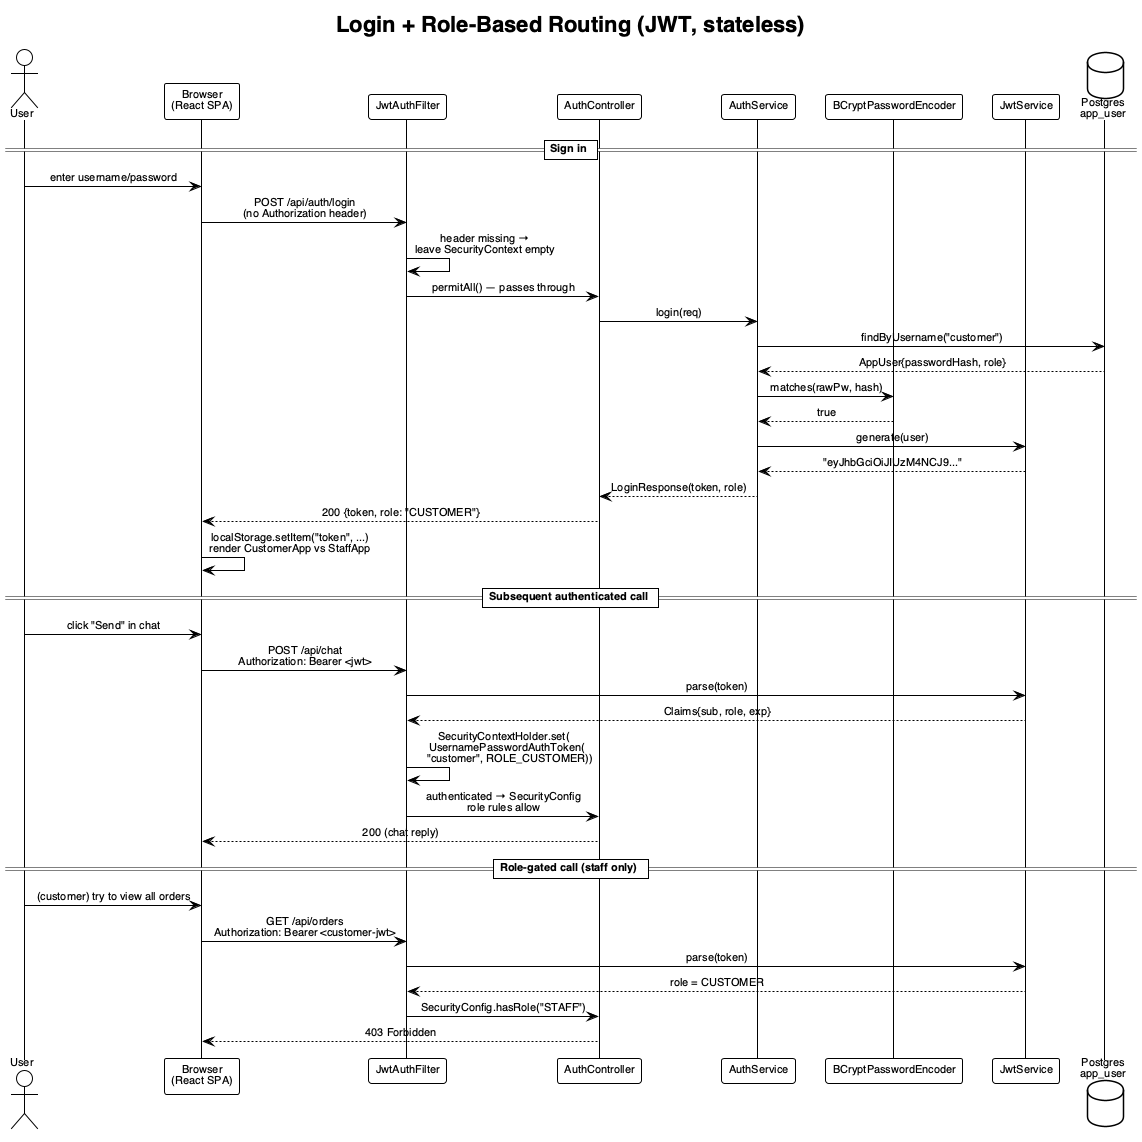

The diagram above was rendered by PlantUML. Its source (embedded in the PNG):
@startuml login_flow
!theme plain
title Login + Role-Based Routing (JWT, stateless)
skinparam defaultFontName Helvetica
skinparam defaultFontSize 11
skinparam sequenceMessageAlign center

actor User
participant "Browser\n(React SPA)" as ui
participant "JwtAuthFilter" as filter
participant "AuthController" as ctrl
participant "AuthService" as svc
participant "BCryptPasswordEncoder" as bcrypt
participant "JwtService" as jwt
database "Postgres\napp_user" as db

== Sign in ==
User -> ui : enter username/password
ui -> filter : POST /api/auth/login\n(no Authorization header)
filter -> filter : header missing →\nleave SecurityContext empty
filter -> ctrl : permitAll() — passes through
ctrl -> svc : login(req)
svc -> db : findByUsername("customer")
db --> svc : AppUser{passwordHash, role}
svc -> bcrypt : matches(rawPw, hash)
bcrypt --> svc : true
svc -> jwt : generate(user)
jwt --> svc : "eyJhbGciOiJIUzM4NCJ9..."
svc --> ctrl : LoginResponse(token, role)
ctrl --> ui : 200 {token, role: "CUSTOMER"}

ui -> ui : localStorage.setItem("token", ...)\nrender CustomerApp vs StaffApp

== Subsequent authenticated call ==
User -> ui : click "Send" in chat
ui -> filter : POST /api/chat\nAuthorization: Bearer <jwt>
filter -> jwt : parse(token)
jwt --> filter : Claims{sub, role, exp}
filter -> filter : SecurityContextHolder.set(\n  UsernamePasswordAuthToken(\n    "customer", ROLE_CUSTOMER))
filter -> ctrl : authenticated → SecurityConfig\nrole rules allow
ctrl --> ui : 200 (chat reply)

== Role-gated call (staff only) ==
User -> ui : (customer) try to view all orders
ui -> filter : GET /api/orders\nAuthorization: Bearer <customer-jwt>
filter -> jwt : parse(token)
jwt --> filter : role = CUSTOMER
filter -> ctrl : SecurityConfig.hasRole("STAFF")
ctrl --> ui : 403 Forbidden

@enduml